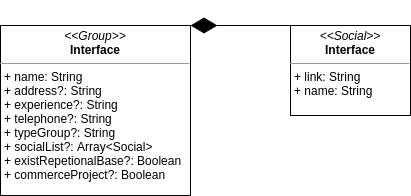

The diagram above was exported from draw.io. Its source (the exported page's mxGraphModel, read from the mxfile embedded in the PNG):
<mxGraphModel dx="1087" dy="860" grid="1" gridSize="10" guides="1" tooltips="1" connect="1" arrows="1" fold="1" page="1" pageScale="1" pageWidth="850" pageHeight="1100" math="0" shadow="0" extFonts="Permanent Marker^https://fonts.googleapis.com/css?family=Permanent+Marker">
  <root>
    <mxCell id="0" />
    <mxCell id="1" parent="0" />
    <mxCell id="2" value="&lt;p style=&quot;margin: 0px ; margin-top: 4px ; text-align: center&quot;&gt;&lt;i&gt;&amp;lt;&amp;lt;Group&amp;gt;&amp;gt;&lt;/i&gt;&lt;br&gt;&lt;b&gt;Interface&lt;/b&gt;&lt;/p&gt;&lt;hr size=&quot;1&quot;&gt;&lt;p style=&quot;margin: 0px ; margin-left: 4px&quot;&gt;+ name: String&lt;br&gt;&lt;/p&gt;&lt;p style=&quot;margin: 0px ; margin-left: 4px&quot;&gt;+ address?: String&lt;/p&gt;&lt;p style=&quot;margin: 0px ; margin-left: 4px&quot;&gt;+ experience?: String&lt;/p&gt;&lt;p style=&quot;margin: 0px ; margin-left: 4px&quot;&gt;+ telephone?: String&lt;/p&gt;&lt;p style=&quot;margin: 0px ; margin-left: 4px&quot;&gt;+ typeGroup?: String&lt;/p&gt;&lt;p style=&quot;margin: 0px ; margin-left: 4px&quot;&gt;+ socialList?: Array&amp;lt;Social&amp;gt;&lt;/p&gt;&lt;p style=&quot;margin: 0px ; margin-left: 4px&quot;&gt;+ existRepetionalBase?: Boolean&lt;/p&gt;&lt;p style=&quot;margin: 0px ; margin-left: 4px&quot;&gt;+ commerceProject?: Boolean&lt;/p&gt;&lt;p style=&quot;margin: 0px ; margin-left: 4px&quot;&gt;&lt;br&gt;&lt;/p&gt;" style="verticalAlign=top;align=left;overflow=fill;fontSize=12;fontFamily=Helvetica;html=1;" parent="1" vertex="1">
      <mxGeometry x="10" y="30" width="190" height="170" as="geometry" />
    </mxCell>
    <mxCell id="3" value="&lt;p style=&quot;margin: 0px ; margin-top: 4px ; text-align: center&quot;&gt;&lt;i&gt;&amp;lt;&amp;lt;Social&amp;gt;&amp;gt;&lt;/i&gt;&lt;br&gt;&lt;b&gt;Interface&lt;/b&gt;&lt;/p&gt;&lt;hr size=&quot;1&quot;&gt;&lt;p style=&quot;margin: 0px ; margin-left: 4px&quot;&gt;+ link: String&lt;/p&gt;&lt;p style=&quot;margin: 0px ; margin-left: 4px&quot;&gt;+ name: String&lt;/p&gt;" style="verticalAlign=top;align=left;overflow=fill;fontSize=12;fontFamily=Helvetica;html=1;" parent="1" vertex="1">
      <mxGeometry x="300" y="30" width="120" height="90" as="geometry" />
    </mxCell>
    <mxCell id="4" value="" style="endArrow=diamondThin;endFill=1;endSize=24;html=1;entryX=1;entryY=0;entryDx=0;entryDy=0;exitX=0;exitY=0;exitDx=0;exitDy=0;" parent="1" source="3" target="2" edge="1">
      <mxGeometry width="160" relative="1" as="geometry">
        <mxPoint x="160" y="415" as="sourcePoint" />
        <mxPoint x="320" y="415" as="targetPoint" />
      </mxGeometry>
    </mxCell>
  </root>
</mxGraphModel>